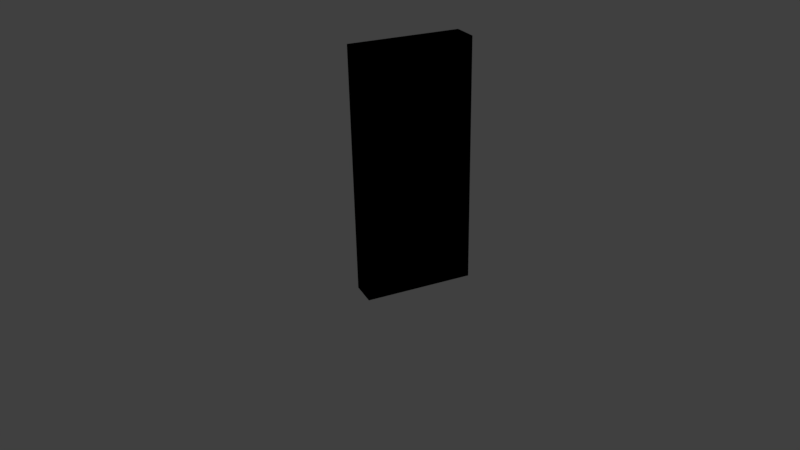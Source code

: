 # Source: monolith.blend  (saved by Blender 2.79.0; exported with 4.5.12 LTS)
import bpy
from mathutils import Matrix  # noqa: F401  (used for matrix-valued properties, if any)

bpy.ops.wm.read_factory_settings(use_empty=True)
scene = bpy.context.scene
scene.name = 'Scene'

# ---- collections
col_collection_1 = bpy.data.collections.new('Collection 1'); scene.collection.children.link(col_collection_1)

# ---- materials (node trees are filled in below, after node groups)
mat_material = bpy.data.materials.new('Material')
mat_material.alpha_threshold = 0.0
mat_material.use_transparent_shadow = False
mat_material.preview_render_type = 'CUBE'
mat_material.diffuse_color = (0.0, 0.0, 0.0, 1.0)
mat_material.roughness = 0.5
mat_material.specular_intensity = 0.5029
mat_material.line_color = (0.0, 0.0, 0.0, 1.0)

# ---- material node trees

# ---- world
world_world = bpy.data.worlds.new('World'); scene.world = world_world
world_world.color = (0.05088, 0.05088, 0.05088)
world_world.use_sun_shadow = False
world_world.sun_shadow_jitter_overblur = 0.0
world_world.cycles.sampling_method = 'MANUAL'

# ---- cameras
cam_camera = bpy.data.cameras.new('Camera')
cam_camera.clip_end = 100.0
cam_camera.lens = 35.0
cam_camera.sensor_width = 32.0
cam_camera.sensor_height = 18.0
cam_camera.ortho_scale = 7.314
cam_camera.dof.focus_distance = 0.0
cam_camera.dof.aperture_fstop = 128.0

# ---- lights
light_lamp = bpy.data.lights.new('Lamp', 'POINT')
light_lamp.transmission_factor = 0.0
light_lamp.cutoff_distance = 30.0
light_lamp.energy = 100.0
light_lamp.shadow_buffer_clip_start = 1.001
light_lamp.shadow_soft_size = 0.1
light_lamp.shadow_maximum_resolution = 0.006
light_lamp.use_absolute_resolution = True

# ---- meshes
me_monolith_cube = bpy.data.meshes.new('Monolith.Cube')
me_monolith_cube.from_pydata([(1.0, 1.0, -1.0), (1.0, -1.0, -1.0), (-1.0, -1.0, -1.0), (-1.0, 1.0, -1.0), (1.0, 1.0, 1.0), (1.0, -1.0, 1.0), (-1.0, -1.0, 1.0), (-1.0, 1.0, 1.0)], [], [(0, 1, 2, 3), (4, 7, 6, 5), (0, 4, 5, 1), (1, 5, 6, 2), (2, 6, 7, 3), (4, 0, 3, 7)])
me_monolith_cube.materials.append(mat_material)
me_monolith_cube.use_remesh_preserve_volume = False
me_monolith_cube.use_remesh_preserve_attributes = False
me_monolith_cube.use_mirror_vertex_groups = False
me_monolith_cube.update()

# ---- objects
ob_monolith = bpy.data.objects.new('Monolith', me_monolith_cube)
ob_lamp = bpy.data.objects.new('Lamp', light_lamp)
ob_camera = bpy.data.objects.new('Camera', cam_camera)

# ---- transforms, parenting, visibility, modifiers, constraints
ob_monolith.location = (0.0, 0.0, 1.0)
ob_monolith.scale = (0.1, 0.4, 0.9)
ob_monolith.lock_rotations_4d = False
ob_monolith.empty_display_type = 'ARROWS'
ob_monolith.lineart.crease_threshold = 0.0
ob_lamp.location = (2.842, 1.41, 1.608)
ob_lamp.rotation_euler = (0.6503, 0.05522, 1.866)
ob_lamp.lock_rotations_4d = False
ob_lamp.empty_display_type = 'ARROWS'
ob_lamp.color = (0.0, 0.0, 0.0, 0.0)
ob_lamp.lineart.crease_threshold = 0.0
ob_camera.location = (5.054, -2.347, 3.36)
ob_camera.rotation_euler = (1.106, 0.0192, 1.143)
ob_camera.lock_rotations_4d = False
ob_camera.empty_display_type = 'ARROWS'
ob_camera.color = (0.0, 0.0, 0.0, 0.0)
ob_camera.display_type = 'WIRE'
ob_camera.lineart.crease_threshold = 0.0

# ---- collection membership
col_collection_1.objects.link(ob_monolith)
col_collection_1.objects.link(ob_lamp)
col_collection_1.objects.link(ob_camera)

# ---- scene / render settings (as saved in the file)
scene.camera = ob_camera
scene.frame_start = 1; scene.frame_end = 250; scene.frame_set(1)
scene.render.engine = 'BLENDER_EEVEE_NEXT'
scene.render.resolution_percentage = 50
scene.render.dither_intensity = 0.0
scene.cycles.use_denoising = False
scene.cycles.samples = 128
scene.cycles.sampling_pattern = 'TABULATED_SOBOL'
scene.cycles.use_adaptive_sampling = False
scene.cycles.use_light_tree = False
scene.cycles.blur_glossy = 0.0
scene.cycles.sample_clamp_indirect = 0.0
scene.view_settings.view_transform = 'Standard'
bpy.context.view_layer.update()
